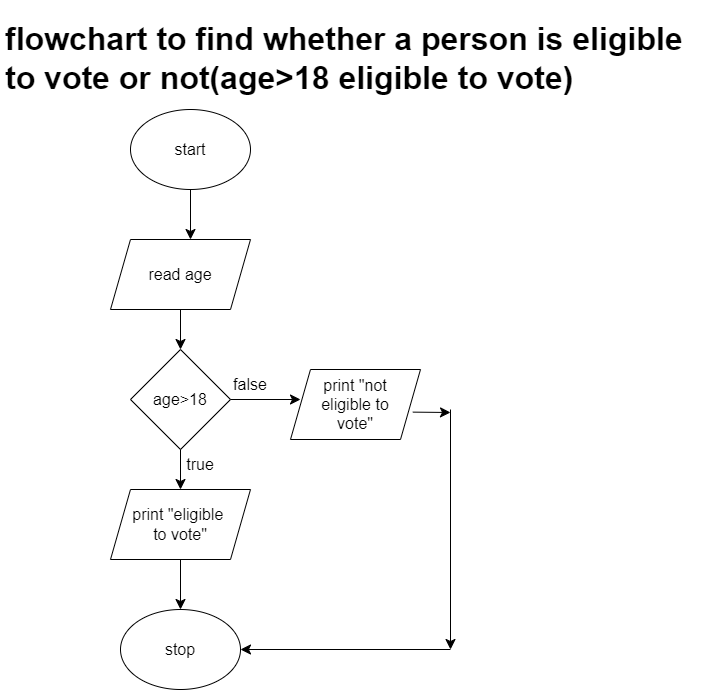

The diagram above was exported from draw.io. Its source (the exported page's mxGraphModel, read from the mxfile embedded in the PNG):
<mxGraphModel dx="2091" dy="913" grid="1" gridSize="10" guides="1" tooltips="1" connect="1" arrows="1" fold="1" page="1" pageScale="1" pageWidth="827" pageHeight="1169" math="0" shadow="0">
  <root>
    <mxCell id="0" />
    <mxCell id="1" parent="0" />
    <mxCell id="Gg3yE8V2CGHChFbWwjJh-1" value="start" style="ellipse;whiteSpace=wrap;html=1;fontSize=16;" vertex="1" parent="1">
      <mxGeometry x="140" y="120" width="120" height="80" as="geometry" />
    </mxCell>
    <mxCell id="Gg3yE8V2CGHChFbWwjJh-2" value="" style="endArrow=classic;html=1;rounded=0;fontSize=12;startSize=8;endSize=8;curved=1;exitX=0.5;exitY=1;exitDx=0;exitDy=0;" edge="1" parent="1" source="Gg3yE8V2CGHChFbWwjJh-1">
      <mxGeometry width="50" height="50" relative="1" as="geometry">
        <mxPoint x="240" y="310" as="sourcePoint" />
        <mxPoint x="200" y="250" as="targetPoint" />
      </mxGeometry>
    </mxCell>
    <mxCell id="Gg3yE8V2CGHChFbWwjJh-3" value="read age" style="shape=parallelogram;perimeter=parallelogramPerimeter;whiteSpace=wrap;html=1;fixedSize=1;fontSize=16;" vertex="1" parent="1">
      <mxGeometry x="120" y="250" width="140" height="70" as="geometry" />
    </mxCell>
    <mxCell id="Gg3yE8V2CGHChFbWwjJh-4" value="" style="endArrow=classic;html=1;rounded=0;fontSize=12;startSize=8;endSize=8;curved=1;exitX=0.5;exitY=1;exitDx=0;exitDy=0;" edge="1" parent="1" source="Gg3yE8V2CGHChFbWwjJh-3" target="Gg3yE8V2CGHChFbWwjJh-5">
      <mxGeometry width="50" height="50" relative="1" as="geometry">
        <mxPoint x="240" y="310" as="sourcePoint" />
        <mxPoint x="190" y="360" as="targetPoint" />
      </mxGeometry>
    </mxCell>
    <mxCell id="Gg3yE8V2CGHChFbWwjJh-5" value="age&amp;gt;18" style="rhombus;whiteSpace=wrap;html=1;fontSize=16;" vertex="1" parent="1">
      <mxGeometry x="140" y="360" width="100" height="100" as="geometry" />
    </mxCell>
    <mxCell id="Gg3yE8V2CGHChFbWwjJh-6" value="" style="endArrow=classic;html=1;rounded=0;fontSize=12;startSize=8;endSize=8;curved=1;exitX=1;exitY=0.5;exitDx=0;exitDy=0;" edge="1" parent="1" source="Gg3yE8V2CGHChFbWwjJh-5">
      <mxGeometry width="50" height="50" relative="1" as="geometry">
        <mxPoint x="240" y="430" as="sourcePoint" />
        <mxPoint x="310" y="410" as="targetPoint" />
      </mxGeometry>
    </mxCell>
    <mxCell id="Gg3yE8V2CGHChFbWwjJh-7" value="" style="endArrow=classic;html=1;rounded=0;fontSize=12;startSize=8;endSize=8;curved=1;exitX=0.5;exitY=1;exitDx=0;exitDy=0;" edge="1" parent="1" source="Gg3yE8V2CGHChFbWwjJh-5">
      <mxGeometry width="50" height="50" relative="1" as="geometry">
        <mxPoint x="240" y="430" as="sourcePoint" />
        <mxPoint x="190" y="500" as="targetPoint" />
      </mxGeometry>
    </mxCell>
    <mxCell id="Gg3yE8V2CGHChFbWwjJh-8" value="true" style="text;html=1;strokeColor=none;fillColor=none;align=center;verticalAlign=middle;whiteSpace=wrap;rounded=0;fontSize=16;" vertex="1" parent="1">
      <mxGeometry x="180" y="460" width="60" height="30" as="geometry" />
    </mxCell>
    <mxCell id="Gg3yE8V2CGHChFbWwjJh-10" value="false" style="text;html=1;strokeColor=none;fillColor=none;align=center;verticalAlign=middle;whiteSpace=wrap;rounded=0;fontSize=16;" vertex="1" parent="1">
      <mxGeometry x="230" y="380" width="60" height="30" as="geometry" />
    </mxCell>
    <mxCell id="Gg3yE8V2CGHChFbWwjJh-11" value="print &quot;eligible&amp;nbsp;&lt;br&gt;to vote&quot;" style="shape=parallelogram;perimeter=parallelogramPerimeter;whiteSpace=wrap;html=1;fixedSize=1;fontSize=16;" vertex="1" parent="1">
      <mxGeometry x="120" y="500" width="140" height="70" as="geometry" />
    </mxCell>
    <mxCell id="Gg3yE8V2CGHChFbWwjJh-12" value="print &quot;not&lt;br&gt;eligible to&lt;br&gt;vote&quot;" style="shape=parallelogram;perimeter=parallelogramPerimeter;whiteSpace=wrap;html=1;fixedSize=1;fontSize=16;" vertex="1" parent="1">
      <mxGeometry x="300" y="380" width="130" height="70" as="geometry" />
    </mxCell>
    <mxCell id="Gg3yE8V2CGHChFbWwjJh-13" value="" style="endArrow=classic;html=1;rounded=0;fontSize=12;startSize=8;endSize=8;curved=1;exitX=0.941;exitY=0.609;exitDx=0;exitDy=0;exitPerimeter=0;" edge="1" parent="1" source="Gg3yE8V2CGHChFbWwjJh-12">
      <mxGeometry width="50" height="50" relative="1" as="geometry">
        <mxPoint x="240" y="620" as="sourcePoint" />
        <mxPoint x="460" y="423" as="targetPoint" />
      </mxGeometry>
    </mxCell>
    <mxCell id="Gg3yE8V2CGHChFbWwjJh-14" value="" style="endArrow=classic;html=1;rounded=0;fontSize=12;startSize=8;endSize=8;curved=1;" edge="1" parent="1">
      <mxGeometry width="50" height="50" relative="1" as="geometry">
        <mxPoint x="460" y="420" as="sourcePoint" />
        <mxPoint x="460" y="660" as="targetPoint" />
      </mxGeometry>
    </mxCell>
    <mxCell id="Gg3yE8V2CGHChFbWwjJh-15" value="" style="endArrow=classic;html=1;rounded=0;fontSize=12;startSize=8;endSize=8;curved=1;exitX=0.5;exitY=1;exitDx=0;exitDy=0;" edge="1" parent="1" source="Gg3yE8V2CGHChFbWwjJh-11" target="Gg3yE8V2CGHChFbWwjJh-16">
      <mxGeometry width="50" height="50" relative="1" as="geometry">
        <mxPoint x="240" y="620" as="sourcePoint" />
        <mxPoint x="190" y="640" as="targetPoint" />
      </mxGeometry>
    </mxCell>
    <mxCell id="Gg3yE8V2CGHChFbWwjJh-16" value="stop" style="ellipse;whiteSpace=wrap;html=1;fontSize=16;" vertex="1" parent="1">
      <mxGeometry x="130" y="620" width="120" height="80" as="geometry" />
    </mxCell>
    <mxCell id="Gg3yE8V2CGHChFbWwjJh-17" value="" style="endArrow=classic;html=1;rounded=0;fontSize=12;startSize=8;endSize=8;curved=1;" edge="1" parent="1" target="Gg3yE8V2CGHChFbWwjJh-16">
      <mxGeometry width="50" height="50" relative="1" as="geometry">
        <mxPoint x="460" y="660" as="sourcePoint" />
        <mxPoint x="290" y="570" as="targetPoint" />
      </mxGeometry>
    </mxCell>
    <mxCell id="Gg3yE8V2CGHChFbWwjJh-18" value="&lt;h1&gt;flowchart to find whether a person is eligible to vote or not(age&amp;gt;18 eligible to vote)&lt;/h1&gt;" style="text;html=1;strokeColor=none;fillColor=none;spacing=5;spacingTop=-20;whiteSpace=wrap;overflow=hidden;rounded=0;fontSize=16;" vertex="1" parent="1">
      <mxGeometry x="10" y="20" width="720" height="100" as="geometry" />
    </mxCell>
  </root>
</mxGraphModel>